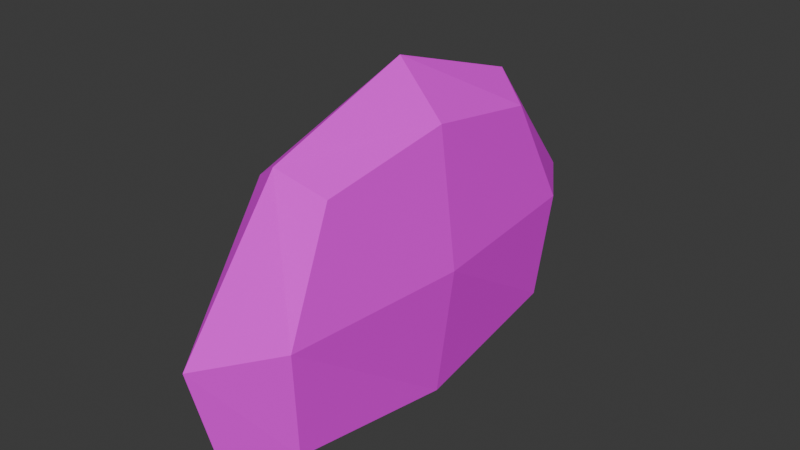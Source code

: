# Source: bush.blend  (saved by Blender 4.0.36; exported with 4.5.12 LTS)
import bpy
from mathutils import Matrix  # noqa: F401  (used for matrix-valued properties, if any)

bpy.ops.wm.read_factory_settings(use_empty=True)
scene = bpy.context.scene
scene.name = 'Scene'

# ---- collections
col_collection = bpy.data.collections.new('Collection'); scene.collection.children.link(col_collection)

# ---- images (referenced by path relative to the original .blend; pixels are not part of the script)
import os
ASSET_DIR = os.environ.get("B2B_ASSET_DIR", "")  # directory of the original .blend (textures are referenced by path, not embedded)
HERE = os.path.dirname(os.path.abspath(__file__))  # packed textures are extracted next to this script under _unpacked/

def load_image(name, relpath, width, height, colorspace="sRGB"):
    """Load a texture the original file referenced (path relative to the .blend, or extracted next to this script)."""
    p = next((c for c in (os.path.join(HERE, relpath), os.path.join(ASSET_DIR, relpath)) if relpath and os.path.exists(c)), "")
    if p:
        img = bpy.data.images.load(p, check_existing=True)
        img.name = name
    else:  # same state as the original file: an image datablock whose file is absent (Cycles renders it pink)
        img = bpy.data.images.new(name, width, height)
        img.source = "FILE"
        img.filepath = "//" + (relpath or name)
    img.colorspace_settings.name = colorspace
    return img
img_bush_png = load_image('bush.png', 'bush.png', 1024, 1024, 'sRGB')

# ---- materials (node trees are filled in below, after node groups)
mat_material_001 = bpy.data.materials.new('Material.001')
mat_material_001.use_transparent_shadow = False

# ---- material node trees
mat_material_001.use_nodes = True; mat_material_001.node_tree.nodes.clear()
_N = mat_material_001.node_tree.nodes; _L = mat_material_001.node_tree.links
n0 = _N.new('ShaderNodeBsdfPrincipled'); n0.name = 'Principled BSDF'; n0.location = (10, 300)
n0.inputs[2].default_value = 1.0
n0.inputs[3].default_value = 1.45
n1 = _N.new('ShaderNodeOutputMaterial'); n1.name = 'Material Output'; n1.location = (300, 300)
n2 = _N.new('ShaderNodeTexImage'); n2.name = 'Image Texture'; n2.location = (-280, 260)
n2.image = img_bush_png
_L.new(n0.outputs[0], n1.inputs[0])
_L.new(n2.outputs[0], n0.inputs[0])
n1.is_active_output = True

# ---- world
world_world = bpy.data.worlds.new('World'); scene.world = world_world
world_world.use_nodes = True; world_world.node_tree.nodes.clear()
_N = world_world.node_tree.nodes; _L = world_world.node_tree.links
n0 = _N.new('ShaderNodeOutputWorld'); n0.name = 'World Output'; n0.location = (300, 300)
n1 = _N.new('ShaderNodeBackground'); n1.name = 'Background'; n1.location = (10, 300)
n1.inputs[0].default_value = (0.05088, 0.05088, 0.05088, 1.0)
_L.new(n1.outputs[0], n0.inputs[0])
n0.is_active_output = True
world_world.color = (0.05088, 0.05088, 0.05088)
world_world.use_sun_shadow = False
world_world.sun_shadow_jitter_overblur = 0.0

# ---- meshes
me_cube = bpy.data.meshes.new('Cube')
me_cube.from_pydata([(0.5, -2.343, -0.2055), (0.5, -1.772, 2.775), (0.5, 2.343, -0.2055), (0.5, 1.772, 2.775), (-0.5, -2.343, -0.2055), (-0.5, -1.772, 2.775), (-0.5, 2.343, -0.2055), (-0.5, 1.772, 2.775), (-0.6096, -3.576e-07, 3.101), (5.588e-09, -2.043, 3.101), (0.6096, -2.508, 1.285), (-0.6096, 2.508, 1.285), (0.6096, 2.508, 1.285), (-0.6096, -2.508, 1.285), (-1.863e-09, 2.974, -0.532), (0.6096, -5.96e-08, -0.532), (-9.313e-10, 2.043, 3.101), (-0.6096, -5.215e-08, -0.532), (1.863e-09, -2.974, -0.532), (0.6096, -3.688e-07, 3.101), (-4.621e-09, -2.08e-07, -0.5315), (1.304e-08, 3.454, 1.285), (-0.8395, -6.706e-08, 1.285), (0.0, -3.967e-07, 3.787), (0.8395, -2.645e-07, 1.285), (1.304e-08, -3.454, 1.285)], [], [(0, 18, 20, 15), (18, 4, 17, 20), (20, 17, 6, 14), (15, 20, 14, 2), (3, 12, 21, 16), (12, 2, 14, 21), (21, 14, 6, 11), (16, 21, 11, 7), (7, 11, 22, 8), (11, 6, 17, 22), (22, 17, 4, 13), (8, 22, 13, 5), (5, 9, 23, 8), (9, 1, 19, 23), (23, 19, 3, 16), (8, 23, 16, 7), (1, 10, 24, 19), (10, 0, 15, 24), (24, 15, 2, 12), (19, 24, 12, 3), (5, 13, 25, 9), (13, 4, 18, 25), (25, 18, 0, 10), (9, 25, 10, 1)])
_uv = me_cube.uv_layers.new(name='UVMap')
_uv.uv.foreach_set('vector', [0.7083, 1.0, 0.5, 1.0, 0.5, 0.5, 0.7083, 0.5, 0.5, 1.0, 0.2917, 1.0, 0.2917, 0.5, 0.5, 0.5, 0.5, 0.5, 0.2917, 0.5, 0.2917, 0.0, 0.5, 0.0, 0.7083, 0.5, 0.5, 0.5, 0.5, 0.0, 0.7083, 0.0, 0.7083, 0.1467, 0.7083, 0.5, 0.5, 0.5, 0.5, 0.1467, 0.7083, 0.5, 0.7083, 0.8533, 0.5, 0.8533, 0.5, 0.5, 0.5, 0.5, 0.5, 0.8533, 0.2917, 0.8533, 0.2917, 0.5, 0.5, 0.1467, 0.5, 0.5, 0.2917, 0.5, 0.2917, 0.1467, 0.0, 0.1467, 0.0, 0.5, 0.5, 0.5, 0.5, 0.1467, 0.0, 0.5, 0.0, 0.8533, 0.5, 0.8533, 0.5, 0.5, 0.5, 0.5, 0.5, 0.8533, 1.0, 0.8533, 1.0, 0.5, 0.5, 0.1467, 0.5, 0.5, 1.0, 0.5, 1.0, 0.1467, 0.2917, 1.0, 0.5, 1.0, 0.5, 0.5, 0.2917, 0.5, 0.5, 1.0, 0.7083, 1.0, 0.7083, 0.5, 0.5, 0.5, 0.5, 0.5, 0.7083, 0.5, 0.7083, 0.0, 0.5, 0.0, 0.2917, 0.5, 0.5, 0.5, 0.5, 0.0, 0.2917, 0.0, 1.0, 0.1467, 1.0, 0.5, 0.5, 0.5, 0.5, 0.1467, 1.0, 0.5, 1.0, 0.8533, 0.5, 0.8533, 0.5, 0.5, 0.5, 0.5, 0.5, 0.8533, 0.0, 0.8533, 0.0, 0.5, 0.5, 0.1467, 0.5, 0.5, 0.0, 0.5, 0.0, 0.1467, 0.2917, 0.1467, 0.2917, 0.5, 0.5, 0.5, 0.5, 0.1467, 0.2917, 0.5, 0.2917, 0.8533, 0.5, 0.8533, 0.5, 0.5, 0.5, 0.5, 0.5, 0.8533, 0.7083, 0.8533, 0.7083, 0.5, 0.5, 0.1467, 0.5, 0.5, 0.7083, 0.5, 0.7083, 0.1467])
me_cube.materials.append(mat_material_001)
me_cube.use_mirror_vertex_groups = False
me_cube.update()

# ---- objects
ob_cube = bpy.data.objects.new('Cube', me_cube)

# ---- transforms, parenting, visibility, modifiers, constraints
ob_cube.location = (0.0, 0.0, 0.0)
ob_cube.lock_rotations_4d = False
ob_cube.empty_display_type = 'ARROWS'
ob_cube.lineart.crease_threshold = 0.0
_vg = ob_cube.vertex_groups.new(name='Group')

# ---- collection membership
col_collection.objects.link(ob_cube)

# ---- scene / render settings (as saved in the file)
scene.frame_start = 1; scene.frame_end = 250; scene.frame_set(29)
scene.render.engine = 'BLENDER_EEVEE_NEXT'
scene.cycles.sampling_pattern = 'TABULATED_SOBOL'
bpy.context.view_layer.update()

# ---- added for rendering (the .blend has no active camera and no usable light): camera, sun
cam_auto = bpy.data.cameras.new('AutoCamera')
cam_auto.lens = 50.0
cam_auto.sensor_width = 36.0
cam_auto.clip_end = 1000.0
ob_auto_camera = bpy.data.objects.new('AutoCamera', cam_auto)
scene.collection.objects.link(ob_auto_camera)
ob_auto_camera.location = (7.69682, -9.23619, 7.78482)
ob_auto_camera.rotation_euler = (1.09748, -7.21219e-08, 0.694738)
scene.camera = ob_auto_camera
light_auto_sun = bpy.data.lights.new('AutoSun', 'SUN')
light_auto_sun.energy = 3.0
light_auto_sun.angle = 0.0523599
ob_auto_sun = bpy.data.objects.new('AutoSun', light_auto_sun)
scene.collection.objects.link(ob_auto_sun)
ob_auto_sun.rotation_euler = (0.872665, 0.174533, 0.523599)
bpy.context.view_layer.update()
